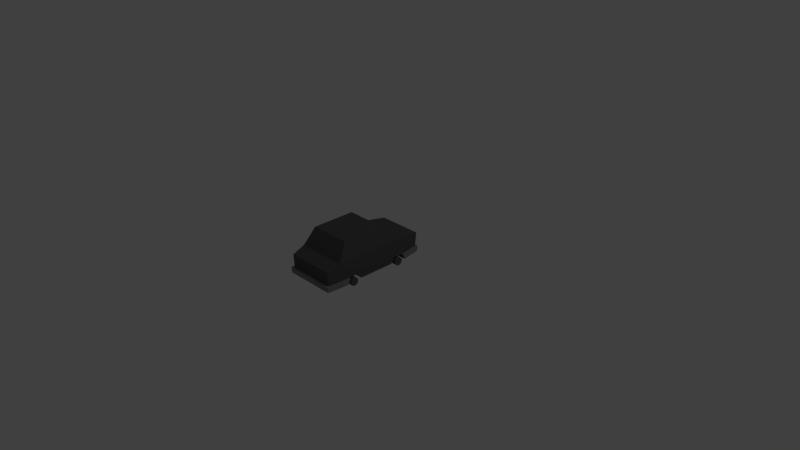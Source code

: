 # Source: CarLimo.blend  (saved by Blender 2.72.0; exported with 4.5.12 LTS)
import bpy
from mathutils import Matrix  # noqa: F401  (used for matrix-valued properties, if any)

bpy.ops.wm.read_factory_settings(use_empty=True)
scene = bpy.context.scene
scene.name = 'Scene'

# ---- collections
col_collection_1 = bpy.data.collections.new('Collection 1'); scene.collection.children.link(col_collection_1)

# ---- materials (node trees are filled in below, after node groups)
mat_bumper = bpy.data.materials.new('Bumper')
mat_bumper.alpha_threshold = 0.0
mat_bumper.use_transparent_shadow = False
mat_bumper.diffuse_color = (0.2473, 0.2473, 0.2473, 1.0)
mat_bumper.roughness = 0.5
mat_wheel = bpy.data.materials.new('Wheel')
mat_wheel.alpha_threshold = 0.0
mat_wheel.use_transparent_shadow = False
mat_wheel.diffuse_color = (0.1093, 0.1093, 0.1093, 1.0)
mat_wheel.roughness = 0.5
mat_headlights = bpy.data.materials.new('HeadLights')
mat_headlights.alpha_threshold = 0.0
mat_headlights.use_transparent_shadow = False
mat_headlights.roughness = 0.5
mat_limo = bpy.data.materials.new('Limo')
mat_limo.alpha_threshold = 0.0
mat_limo.use_transparent_shadow = False
mat_limo.diffuse_color = (0.0994, 0.0994, 0.0994, 1.0)
mat_limo.roughness = 0.5

# ---- material node trees

# ---- world
world_world = bpy.data.worlds.new('World'); scene.world = world_world
world_world.color = (0.05088, 0.05088, 0.05088)
world_world.use_sun_shadow = False
world_world.sun_shadow_jitter_overblur = 0.0
world_world.cycles.sampling_method = 'MANUAL'
world_world.cycles.sample_map_resolution = 256

# ---- cameras
cam_camera = bpy.data.cameras.new('Camera')
cam_camera.clip_end = 100.0
cam_camera.lens = 35.0
cam_camera.sensor_width = 32.0
cam_camera.sensor_height = 18.0
cam_camera.ortho_scale = 7.314
cam_camera.dof.focus_distance = 0.0
cam_camera.dof.aperture_fstop = 128.0

# ---- lights
light_lamp = bpy.data.lights.new('Lamp', 'POINT')
light_lamp.transmission_factor = 0.0
light_lamp.cutoff_distance = 30.0
light_lamp.energy = 100.0
light_lamp.shadow_buffer_clip_start = 1.001
light_lamp.shadow_soft_size = 0.1
light_lamp.shadow_maximum_resolution = 0.006
light_lamp.use_absolute_resolution = True
light_lamp.cycles.use_multiple_importance_sampling = False

# ---- meshes
me_cube_002 = bpy.data.meshes.new('Cube.002')
me_cube_002.from_pydata([(-0.09776, 0.11, 0.935), (-0.09776, 0.11, 0.985), (-0.2473, 0.11, 0.985), (-0.2473, 0.11, 0.935), (-0.09776, 0.21, 0.935), (-0.09776, 0.21, 0.985), (-0.2473, 0.21, 0.985), (-0.2473, 0.21, 0.935), (0.2472, 0.11, 0.935), (0.2472, 0.11, 0.985), (0.09774, 0.11, 0.985), (0.09774, 0.11, 0.935), (0.2472, 0.21, 0.935), (0.2472, 0.21, 0.985), (0.09774, 0.21, 0.985), (0.09774, 0.21, 0.935), (-0.299, -6.452e-06, 0.651), (-0.3669, -5.749e-06, 0.651), (-0.299, -0.03351, 0.6401), (-0.3669, -0.03351, 0.6401), (-0.299, -0.05422, 0.6116), (-0.3669, -0.05422, 0.6116), (-0.299, -0.05422, 0.5763), (-0.3669, -0.05421, 0.5763), (-0.299, -0.03351, 0.5478), (-0.3669, -0.03351, 0.5478), (-0.299, -4.382e-06, 0.537), (-0.3669, -3.69e-06, 0.537), (-0.299, 0.0335, 0.5478), (-0.3669, 0.0335, 0.5478), (-0.299, 0.05421, 0.5763), (-0.3669, 0.05421, 0.5763), (-0.299, 0.0542, 0.6116), (-0.3669, 0.05421, 0.6116), (-0.299, 0.0335, 0.6401), (-0.3669, 0.0335, 0.6401), (-0.299, -8.35e-07, -0.07919), (-0.3669, -1.322e-07, -0.07919), (-0.299, -0.0335, -0.09008), (-0.3669, -0.0335, -0.09008), (-0.299, -0.05421, -0.1186), (-0.3669, -0.05421, -0.1186), (-0.299, -0.05421, -0.1538), (-0.3669, -0.05421, -0.1538), (-0.299, -0.0335, -0.1823), (-0.3669, -0.0335, -0.1823), (-0.299, 1.235e-06, -0.1932), (-0.3669, 1.926e-06, -0.1932), (-0.299, 0.0335, -0.1823), (-0.3669, 0.03351, -0.1823), (-0.299, 0.05421, -0.1538), (-0.3669, 0.05421, -0.1538), (-0.299, 0.05421, -0.1186), (-0.3669, 0.05421, -0.1186), (-0.299, 0.0335, -0.09008), (-0.3669, 0.0335, -0.09008), (0.3669, -0.002074, -0.08131), (0.299, -0.002074, -0.08131), (0.3669, -0.03558, -0.0922), (0.299, -0.03558, -0.0922), (0.3669, -0.05628, -0.1207), (0.299, -0.05628, -0.1207), (0.3669, -0.05628, -0.1559), (0.299, -0.05628, -0.1559), (0.3669, -0.03558, -0.1844), (0.299, -0.03558, -0.1844), (0.3669, -0.002072, -0.1953), (0.299, -0.002072, -0.1953), (0.3669, 0.03143, -0.1844), (0.299, 0.03143, -0.1844), (0.3669, 0.05214, -0.1559), (0.299, 0.05214, -0.1559), (0.3669, 0.05214, -0.1207), (0.299, 0.05214, -0.1207), (0.3669, 0.03143, -0.0922), (0.299, 0.03143, -0.0922), (0.3669, -5.749e-06, 0.651), (0.299, -5.749e-06, 0.651), (0.3669, -0.03351, 0.6401), (0.299, -0.03351, 0.6401), (0.3669, -0.05422, 0.6116), (0.299, -0.05422, 0.6116), (0.3669, -0.05421, 0.5763), (0.299, -0.05421, 0.5763), (0.3669, -0.03351, 0.5478), (0.299, -0.03351, 0.5478), (0.3669, -3.679e-06, 0.537), (0.299, -3.69e-06, 0.537), (0.3669, 0.0335, 0.5478), (0.299, 0.0335, 0.5478), (0.3669, 0.05421, 0.5763), (0.299, 0.05421, 0.5763), (0.3669, 0.05421, 0.6116), (0.299, 0.05421, 0.6116), (0.3669, 0.0335, 0.6401), (0.299, 0.0335, 0.6401), (-0.3063, -7.141e-06, 0.9375), (-0.3332, 8.529e-07, -0.5057), (-0.3063, 0.257, 0.9665), (-0.3332, 0.2534, -0.5155), (0.3332, 8.529e-07, -0.5057), (0.3063, -7.141e-06, 0.9376), (0.3332, 0.2534, -0.5155), (0.3063, 0.257, 0.9665), (-0.3496, 0.31, 0.6129), (-0.3496, 0.31, -0.3371), (-0.2851, 0.5364, 0.3944), (-0.2851, 0.5364, -0.1945), (0.3496, 0.31, -0.3371), (0.3496, 0.31, 0.613), (0.2851, 0.5364, -0.1945), (0.2851, 0.5364, 0.3944), (-0.3496, 1.35e-06, -0.2428), (-0.3496, -5.933e-06, 0.694), (-0.3496, -9.967e-07, -0.01284), (-0.3496, -4.229e-06, 0.4858), (-0.3496, 0.076, -0.197), (-0.3496, 0.076, -0.06968), (-0.3496, 0.07599, 0.6582), (-0.3496, 0.07584, 0.5364), (0.23, -5.582e-06, 0.6922), (0.3496, -5.933e-06, 0.694), (0.3496, -4.184e-06, 0.4812), (0.3496, -9.967e-07, -0.01283), (0.3496, 1.35e-06, -0.2428), (0.3496, 0.07599, 0.6582), (0.3496, 0.076, 0.5368), (0.3496, 0.076, -0.07162), (0.3496, 0.076, -0.197), (0.23, 0.076, -0.06966), (0.23, 0.076, -0.1908), (0.23, 1.076e-06, -0.2361), (0.23, -2.04e-06, -0.01283), (-0.23, 1.076e-06, -0.2361), (-0.23, 0.076, -0.1908), (-0.23, 0.076, -0.06839), (-0.23, -2.04e-06, -0.01284), (0.23, -3.842e-06, 0.4828), (0.23, 0.07597, 0.5335), (0.23, 0.07599, 0.6501), (-0.23, 0.07587, 0.5333), (-0.23, -5.582e-06, 0.6923), (-0.23, -3.871e-06, 0.4841), (-0.23, 0.07599, 0.65), (-0.3063, 0.07599, 0.943), (0.3063, 0.07599, 0.9431), (-0.3237, -0.0004193, 0.9642), (0.3237, -0.0004193, 0.9643), (-0.3718, 0.000406, 0.7031), (-0.3718, 0.07682, 0.6676), (0.3718, 0.000406, 0.7031), (0.3718, 0.07682, 0.6676), (-0.3237, 0.07664, 0.9699), (0.3237, 0.07664, 0.97), (0.3332, 0.076, -0.5107), (-0.3332, 0.076, -0.5107), (-0.3542, -0.0002022, -0.5391), (0.3542, -0.0002022, -0.5391), (-0.3726, 0.0002046, -0.2471), (-0.3726, 0.07641, -0.2015), (0.3726, 0.0002046, -0.2471), (0.3726, 0.07641, -0.2015), (0.3538, 0.07637, -0.5449), (-0.3538, 0.07637, -0.5449)], [], [(4, 5, 1, 0), (5, 6, 2, 1), (6, 7, 3, 2), (7, 4, 0, 3), (0, 1, 2, 3), (7, 6, 5, 4), (12, 13, 9, 8), (13, 14, 10, 9), (14, 15, 11, 10), (15, 12, 8, 11), (8, 9, 10, 11), (15, 14, 13, 12), (16, 17, 19, 18), (18, 19, 21, 20), (20, 21, 23, 22), (22, 23, 25, 24), (24, 25, 27, 26), (26, 27, 29, 28), (28, 29, 31, 30), (30, 31, 33, 32), (19, 17, 35, 33, 31, 29, 27, 25, 23, 21), (34, 35, 17, 16), (32, 33, 35, 34), (16, 18, 20, 22, 24, 26, 28, 30, 32, 34), (36, 37, 39, 38), (38, 39, 41, 40), (40, 41, 43, 42), (42, 43, 45, 44), (44, 45, 47, 46), (46, 47, 49, 48), (48, 49, 51, 50), (50, 51, 53, 52), (39, 37, 55, 53, 51, 49, 47, 45, 43, 41), (54, 55, 37, 36), (52, 53, 55, 54), (36, 38, 40, 42, 44, 46, 48, 50, 52, 54), (56, 57, 59, 58), (58, 59, 61, 60), (60, 61, 63, 62), (62, 63, 65, 64), (64, 65, 67, 66), (66, 67, 69, 68), (68, 69, 71, 70), (70, 71, 73, 72), (74, 75, 57, 56), (72, 73, 75, 74), (56, 58, 60, 62, 64, 66, 68, 70, 72, 74), (59, 57, 75, 73, 71, 69, 67, 65, 63, 61), (76, 77, 79, 78), (78, 79, 81, 80), (80, 81, 83, 82), (82, 83, 85, 84), (84, 85, 87, 86), (86, 87, 89, 88), (88, 89, 91, 90), (90, 91, 93, 92), (94, 95, 77, 76), (92, 93, 95, 94), (76, 78, 80, 82, 84, 86, 88, 90, 92, 94), (79, 77, 95, 93, 91, 89, 87, 85, 83, 81), (104, 105, 116, 117, 114, 115, 119), (99, 102, 154, 155), (102, 99, 105, 108), (144, 118, 149, 152), (106, 107, 105, 104), (110, 111, 109, 108), (106, 111, 110, 107), (104, 109, 111, 106), (107, 110, 108, 105), (125, 145, 153, 151), (99, 155, 116, 105), (114, 136, 132, 123, 122, 137, 142, 115), (138, 126, 125, 139), (145, 144, 152, 153), (154, 128, 161, 162), (137, 122, 126, 138), (120, 139, 125, 121), (103, 109, 104, 98), (108, 109, 126, 122, 123, 127, 128), (112, 133, 134, 116), (116, 134, 135, 117), (114, 117, 135, 136), (124, 131, 133, 112, 97, 100), (113, 141, 120, 121, 101, 96), (132, 129, 127, 123), (131, 124, 128, 130), (130, 128, 127, 129), (131, 132, 136, 133), (119, 140, 143, 118), (115, 142, 140, 119), (113, 118, 143, 141), (120, 141, 142, 137), (143, 140, 142, 141), (138, 139, 120, 137), (131, 130, 129, 132), (136, 135, 134, 133), (118, 144, 98), (125, 103, 145), (144, 145, 103, 98), (119, 118, 98, 104), (109, 103, 125, 126), (146, 147, 153, 152), (146, 152, 149, 148), (153, 147, 150, 151), (121, 125, 151, 150), (101, 121, 150, 147), (118, 113, 148, 149), (96, 101, 147, 146), (113, 96, 146, 148), (102, 108, 128, 154), (116, 155, 163, 159), (155, 154, 162, 163), (162, 161, 160, 157), (163, 156, 158, 159), (163, 162, 157, 156), (128, 124, 160, 161), (112, 116, 159, 158), (97, 112, 158, 156), (100, 97, 156, 157), (124, 100, 157, 160)])
me_cube_002.polygons.foreach_set('material_index', [2, 2, 2, 2, 2, 2, 2, 2, 2, 2, 2, 2, 1, 1, 1, 1, 1, 1, 1, 1, 1, 1, 1, 1, 1, 1, 1, 1, 1, 1, 1, 1, 1, 1, 1, 1, 1, 1, 1, 1, 1, 1, 1, 1, 1, 1, 1, 1, 1, 1, 1, 1, 1, 1, 1, 1, 1, 1, 1, 1, 3, 3, 3, 0, 3, 3, 3, 3, 3, 0, 3, 1, 1, 0, 0, 1, 1, 3, 3, 1, 1, 1, 1, 1, 1, 1, 1, 1, 1, 1, 1, 1, 1, 1, 1, 1, 3, 3, 3, 3, 3, 0, 0, 0, 1, 0, 1, 0, 0, 3, 0, 0, 0, 0, 0, 1, 1, 0, 0, 0])
_uv = me_cube_002.uv_layers.new(name='UVMap')
_uv.uv.foreach_set('vector', [0.0, 0.0, 0.0, 0.0, 0.0, 0.0, 0.0, 0.0, 0.0, 0.0, 0.0, 0.0, 0.0, 0.0, 0.0, 0.0, 0.0, 0.0, 0.0, 0.0, 0.0, 0.0, 0.0, 0.0, 0.0, 0.0, 0.0, 0.0, 0.0, 0.0, 0.0, 0.0, 0.0, 0.0, 0.0, 0.0, 0.0, 0.0, 0.0, 0.0, 0.0, 0.0, 0.0, 0.0, 0.0, 0.0, 0.0, 0.0, 0.0, 0.0, 0.0, 0.0, 0.0, 0.0, 0.0, 0.0, 0.0, 0.0, 0.0, 0.0, 0.0, 0.0, 0.0, 0.0, 0.0, 0.0, 0.0, 0.0, 0.0, 0.0, 0.0, 0.0, 0.0, 0.0, 0.0, 0.0, 0.0, 0.0, 0.0, 0.0, 0.0, 0.0, 0.0, 0.0, 0.0, 0.0, 0.0, 0.0, 0.0, 0.0, 0.0, 0.0, 0.0, 0.0, 0.0, 0.0, 0.0, 0.0, 1.0, 0.0, 1.0, 1.0, 0.0, 1.0, 0.0, 0.0, 1.0, 0.0, 1.0, 1.0, 0.0, 1.0, 0.0, 0.0, 1.0, 0.0, 1.0, 1.0, 0.0, 1.0, 0.0, 0.0, 1.0, 0.0, 1.0, 1.0, 0.0, 1.0, 0.0, 0.0, 1.0, 0.0, 1.0, 1.0, 0.0, 1.0, 0.0, 0.0, 1.0, 0.0, 1.0, 1.0, 0.0, 1.0, 0.0, 0.0, 1.0, 0.0, 1.0, 1.0, 0.0, 1.0, 0.0, 0.0, 1.0, 0.0, 1.0, 1.0, 0.0, 1.0, 0.5, 1.0, 0.7939, 0.9045, 0.9755, 0.6545, 0.9755, 0.3455, 0.7939, 0.09549, 0.5, 0.0, 0.2061, 0.09549, 0.02447, 0.3455, 0.02447, 0.6545, 0.2061, 0.9045, 0.0, 0.0, 1.0, 0.0, 1.0, 1.0, 0.0, 1.0, 0.0, 0.0, 1.0, 0.0, 1.0, 1.0, 0.0, 1.0, 0.5, 1.0, 0.7939, 0.9045, 0.9755, 0.6545, 0.9755, 0.3455, 0.7939, 0.09549, 0.5, 0.0, 0.2061, 0.09549, 0.02447, 0.3455, 0.02447, 0.6545, 0.2061, 0.9045, 0.0, 0.0, 1.0, 0.0, 1.0, 1.0, 0.0, 1.0, 0.0, 0.0, 1.0, 0.0, 1.0, 1.0, 0.0, 1.0, 0.0, 0.0, 1.0, 0.0, 1.0, 1.0, 0.0, 1.0, 0.0, 0.0, 1.0, 0.0, 1.0, 1.0, 0.0, 1.0, 0.0, 0.0, 1.0, 0.0, 1.0, 1.0, 0.0, 1.0, 0.0, 0.0, 1.0, 0.0, 1.0, 1.0, 0.0, 1.0, 0.0, 0.0, 1.0, 0.0, 1.0, 1.0, 0.0, 1.0, 0.0, 0.0, 1.0, 0.0, 1.0, 1.0, 0.0, 1.0, 0.5, 1.0, 0.7939, 0.9045, 0.9755, 0.6545, 0.9755, 0.3455, 0.7939, 0.09549, 0.5, 0.0, 0.2061, 0.09549, 0.02447, 0.3455, 0.02447, 0.6545, 0.2061, 0.9045, 0.0, 0.0, 1.0, 0.0, 1.0, 1.0, 0.0, 1.0, 0.0, 0.0, 1.0, 0.0, 1.0, 1.0, 0.0, 1.0, 0.5, 1.0, 0.7939, 0.9045, 0.9755, 0.6545, 0.9755, 0.3455, 0.7939, 0.09549, 0.5, 0.0, 0.2061, 0.09549, 0.02447, 0.3455, 0.02447, 0.6545, 0.2061, 0.9045, 0.0, 0.0, 1.0, 0.0, 1.0, 1.0, 0.0, 1.0, 0.0, 0.0, 1.0, 0.0, 1.0, 1.0, 0.0, 1.0, 0.0, 0.0, 1.0, 0.0, 1.0, 1.0, 0.0, 1.0, 0.0, 0.0, 1.0, 0.0, 1.0, 1.0, 0.0, 1.0, 0.0, 0.0, 1.0, 0.0, 1.0, 1.0, 0.0, 1.0, 0.0, 0.0, 1.0, 0.0, 1.0, 1.0, 0.0, 1.0, 0.0, 0.0, 1.0, 0.0, 1.0, 1.0, 0.0, 1.0, 0.0, 0.0, 1.0, 0.0, 1.0, 1.0, 0.0, 1.0, 0.0, 0.0, 1.0, 0.0, 1.0, 1.0, 0.0, 1.0, 0.0, 0.0, 1.0, 0.0, 1.0, 1.0, 0.0, 1.0, 0.5, 1.0, 0.7939, 0.9045, 0.9755, 0.6545, 0.9755, 0.3455, 0.7939, 0.09549, 0.5, 0.0, 0.2061, 0.09549, 0.02447, 0.3455, 0.02447, 0.6545, 0.2061, 0.9045, 0.5, 1.0, 0.7939, 0.9045, 0.9755, 0.6545, 0.9755, 0.3455, 0.7939, 0.09549, 0.5, 0.0, 0.2061, 0.09549, 0.02447, 0.3455, 0.02447, 0.6545, 0.2061, 0.9045, 0.0, 0.0, 1.0, 0.0, 1.0, 1.0, 0.0, 1.0, 0.0, 0.0, 1.0, 0.0, 1.0, 1.0, 0.0, 1.0, 0.0, 0.0, 1.0, 0.0, 1.0, 1.0, 0.0, 1.0, 0.0, 0.0, 1.0, 0.0, 1.0, 1.0, 0.0, 1.0, 0.0, 0.0, 1.0, 0.0, 1.0, 1.0, 0.0, 1.0, 0.0, 0.0, 1.0, 0.0, 1.0, 1.0, 0.0, 1.0, 0.0, 0.0, 1.0, 0.0, 1.0, 1.0, 0.0, 1.0, 0.0, 0.0, 1.0, 0.0, 1.0, 1.0, 0.0, 1.0, 0.0, 0.0, 1.0, 0.0, 1.0, 1.0, 0.0, 1.0, 0.0, 0.0, 1.0, 0.0, 1.0, 1.0, 0.0, 1.0, 0.5, 1.0, 0.7939, 0.9045, 0.9755, 0.6545, 0.9755, 0.3455, 0.7939, 0.09549, 0.5, 0.0, 0.2061, 0.09549, 0.02447, 0.3455, 0.02447, 0.6545, 0.2061, 0.9045, 0.5, 1.0, 0.7939, 0.9045, 0.9755, 0.6545, 0.9755, 0.3455, 0.7939, 0.09549, 0.5, 0.0, 0.2061, 0.09549, 0.02447, 0.3455, 0.02447, 0.6545, 0.2061, 0.9045, 0.5, 1.0, 0.8909, 0.8117, 0.9875, 0.3887, 0.7169, 0.04952, 0.2831, 0.04952, 0.01254, 0.3887, 0.1091, 0.8117, 0.0, 0.0, 1.0, 0.0, 1.0, 1.0, 0.0, 1.0, 0.0, 0.0, 1.0, 0.0, 1.0, 1.0, 0.0, 1.0, 0.0, 0.0, 1.0, 0.0, 1.0, 1.0, 0.0, 1.0, 0.0, 0.0, 1.0, 0.0, 1.0, 1.0, 0.0, 1.0, 0.0, 0.0, 1.0, 0.0, 1.0, 1.0, 0.0, 1.0, 0.0, 0.0, 1.0, 0.0, 1.0, 1.0, 0.0, 1.0, 0.0, 0.0, 1.0, 0.0, 1.0, 1.0, 0.0, 1.0, 0.0, 0.0, 1.0, 0.0, 1.0, 1.0, 0.0, 1.0, 0.0, 0.0, 1.0, 0.0, 1.0, 1.0, 0.0, 1.0, 0.0, 0.0, 1.0, 0.0, 1.0, 1.0, 0.0, 1.0, 0.5, 1.0, 0.8536, 0.8536, 1.0, 0.5, 0.8536, 0.1464, 0.5, 0.0, 0.1464, 0.1464, 0.0, 0.5, 0.1464, 0.8536, 0.0, 0.0, 1.0, 0.0, 1.0, 1.0, 0.0, 1.0, 0.0, 0.0, 1.0, 0.0, 1.0, 1.0, 0.0, 1.0, 0.0, 0.0, 1.0, 0.0, 1.0, 1.0, 0.0, 1.0, 0.0, 0.0, 1.0, 0.0, 1.0, 1.0, 0.0, 1.0, 0.0, 0.0, 1.0, 0.0, 1.0, 1.0, 0.0, 1.0, 0.0, 0.0, 1.0, 0.0, 1.0, 1.0, 0.0, 1.0, 0.5, 1.0, 0.8909, 0.8117, 0.9875, 0.3887, 0.7169, 0.04952, 0.2831, 0.04952, 0.01254, 0.3887, 0.1091, 0.8117, 0.0, 0.0, 1.0, 0.0, 1.0, 1.0, 0.0, 1.0, 0.0, 0.0, 1.0, 0.0, 1.0, 1.0, 0.0, 1.0, 0.0, 0.0, 1.0, 0.0, 1.0, 1.0, 0.0, 1.0, 0.5, 1.0, 0.933, 0.75, 0.933, 0.25, 0.5, 0.0, 0.06699, 0.25, 0.06699, 0.75, 0.5, 1.0, 0.933, 0.75, 0.933, 0.25, 0.5, 0.0, 0.06699, 0.25, 0.06699, 0.75, 0.0, 0.0, 1.0, 0.0, 1.0, 1.0, 0.0, 1.0, 0.0, 0.0, 1.0, 0.0, 1.0, 1.0, 0.0, 1.0, 0.0, 0.0, 1.0, 0.0, 1.0, 1.0, 0.0, 1.0, 0.0, 0.0, 1.0, 0.0, 1.0, 1.0, 0.0, 1.0, 0.0, 0.0, 1.0, 0.0, 1.0, 1.0, 0.0, 1.0, 0.0, 0.0, 1.0, 0.0, 1.0, 1.0, 0.0, 1.0, 0.0, 0.0, 1.0, 0.0, 1.0, 1.0, 0.0, 1.0, 0.0, 0.0, 1.0, 0.0, 1.0, 1.0, 0.0, 1.0, 0.0, 0.0, 1.0, 0.0, 1.0, 1.0, 0.0, 1.0, 0.0, 0.0, 1.0, 0.0, 1.0, 1.0, 0.0, 1.0, 0.0, 0.0, 1.0, 0.0, 1.0, 1.0, 0.0, 1.0, 0.0, 0.0, 1.0, 0.0, 1.0, 1.0, 0.0, 1.0, 0.0, 0.0, 1.0, 0.0, 1.0, 1.0, 0.0, 0.0, 1.0, 0.0, 1.0, 1.0, 0.0, 0.0, 1.0, 0.0, 1.0, 1.0, 0.0, 1.0, 0.0, 0.0, 1.0, 0.0, 1.0, 1.0, 0.0, 1.0, 0.0, 0.0, 1.0, 0.0, 1.0, 1.0, 0.0, 1.0, 0.0, 0.0, 1.0, 0.0, 1.0, 1.0, 0.0, 1.0, 0.0, 0.0, 1.0, 0.0, 1.0, 1.0, 0.0, 1.0, 0.0, 0.0, 1.0, 0.0, 1.0, 1.0, 0.0, 1.0, 0.0, 0.0, 1.0, 0.0, 1.0, 1.0, 0.0, 1.0, 0.0, 0.0, 1.0, 0.0, 1.0, 1.0, 0.0, 1.0, 0.0, 0.0, 1.0, 0.0, 1.0, 1.0, 0.0, 1.0, 0.0, 0.0, 1.0, 0.0, 1.0, 1.0, 0.0, 1.0, 0.0, 0.0, 1.0, 0.0, 1.0, 1.0, 0.0, 1.0, 0.0, 0.0, 1.0, 0.0, 1.0, 1.0, 0.0, 1.0, 0.0, 0.0, 1.0, 0.0, 1.0, 1.0, 0.0, 1.0, 0.0, 0.0, 1.0, 0.0, 1.0, 1.0, 0.0, 1.0, 0.0, 0.0, 1.0, 0.0, 1.0, 1.0, 0.0, 1.0, 0.0, 0.0, 1.0, 0.0, 1.0, 1.0, 0.0, 1.0, 0.0, 0.0, 1.0, 0.0, 1.0, 1.0, 0.0, 1.0, 0.0, 0.0, 1.0, 0.0, 1.0, 1.0, 0.0, 1.0, 0.0, 0.0, 1.0, 0.0, 1.0, 1.0, 0.0, 1.0, 0.0, 0.0, 1.0, 0.0, 1.0, 1.0, 0.0, 1.0, 0.0, 0.0, 1.0, 0.0, 1.0, 1.0, 0.0, 1.0, 0.0, 0.0, 1.0, 0.0, 1.0, 1.0, 0.0, 1.0])
me_cube_002.materials.append(mat_bumper)
me_cube_002.materials.append(mat_wheel)
me_cube_002.materials.append(mat_headlights)
me_cube_002.materials.append(mat_limo)
me_cube_002.use_remesh_preserve_volume = False
me_cube_002.use_remesh_preserve_attributes = False
me_cube_002.use_mirror_vertex_groups = False
me_cube_002.update()

# ---- objects
ob_lamp = bpy.data.objects.new('Lamp', light_lamp)
ob_camera = bpy.data.objects.new('Camera', cam_camera)
ob_sudan = bpy.data.objects.new('Sudan', me_cube_002)

# ---- transforms, parenting, visibility, modifiers, constraints
ob_lamp.location = (4.076, 1.005, 5.904)
ob_lamp.rotation_euler = (0.6503, 0.05522, 1.866)
ob_lamp.lock_rotations_4d = False
ob_lamp.empty_display_type = 'ARROWS'
ob_lamp.color = (0.0, 0.0, 0.0, 0.0)
ob_lamp.lineart.crease_threshold = 0.0
ob_camera.location = (7.481, -6.508, 5.344)
ob_camera.rotation_euler = (1.109, 0.01082, 0.8149)
ob_camera.lock_rotations_4d = False
ob_camera.empty_display_type = 'ARROWS'
ob_camera.color = (0.0, 0.0, 0.0, 0.0)
ob_camera.display_type = 'WIRE'
ob_camera.lineart.crease_threshold = 0.0
ob_sudan.location = (1.987e-08, -0.5, 2.831e-06)
ob_sudan.rotation_euler = (1.571, -0.0, -3.142)
ob_sudan.lineart.crease_threshold = 0.0

# ---- collection membership
col_collection_1.objects.link(ob_lamp)
col_collection_1.objects.link(ob_camera)
col_collection_1.objects.link(ob_sudan)

# ---- scene / render settings (as saved in the file)
scene.camera = ob_camera
scene.frame_start = 1; scene.frame_end = 250; scene.frame_set(3)
scene.render.engine = 'BLENDER_EEVEE_NEXT'
scene.render.resolution_percentage = 50
scene.render.dither_intensity = 0.0
scene.cycles.use_denoising = False
scene.cycles.samples = 10
scene.cycles.sampling_pattern = 'TABULATED_SOBOL'
scene.cycles.light_sampling_threshold = 0.0
scene.cycles.use_adaptive_sampling = False
scene.cycles.use_light_tree = False
scene.cycles.blur_glossy = 0.0
scene.cycles.pixel_filter_type = 'GAUSSIAN'
scene.cycles.sample_clamp_indirect = 0.0
scene.view_settings.view_transform = 'Standard'
bpy.context.view_layer.update()
